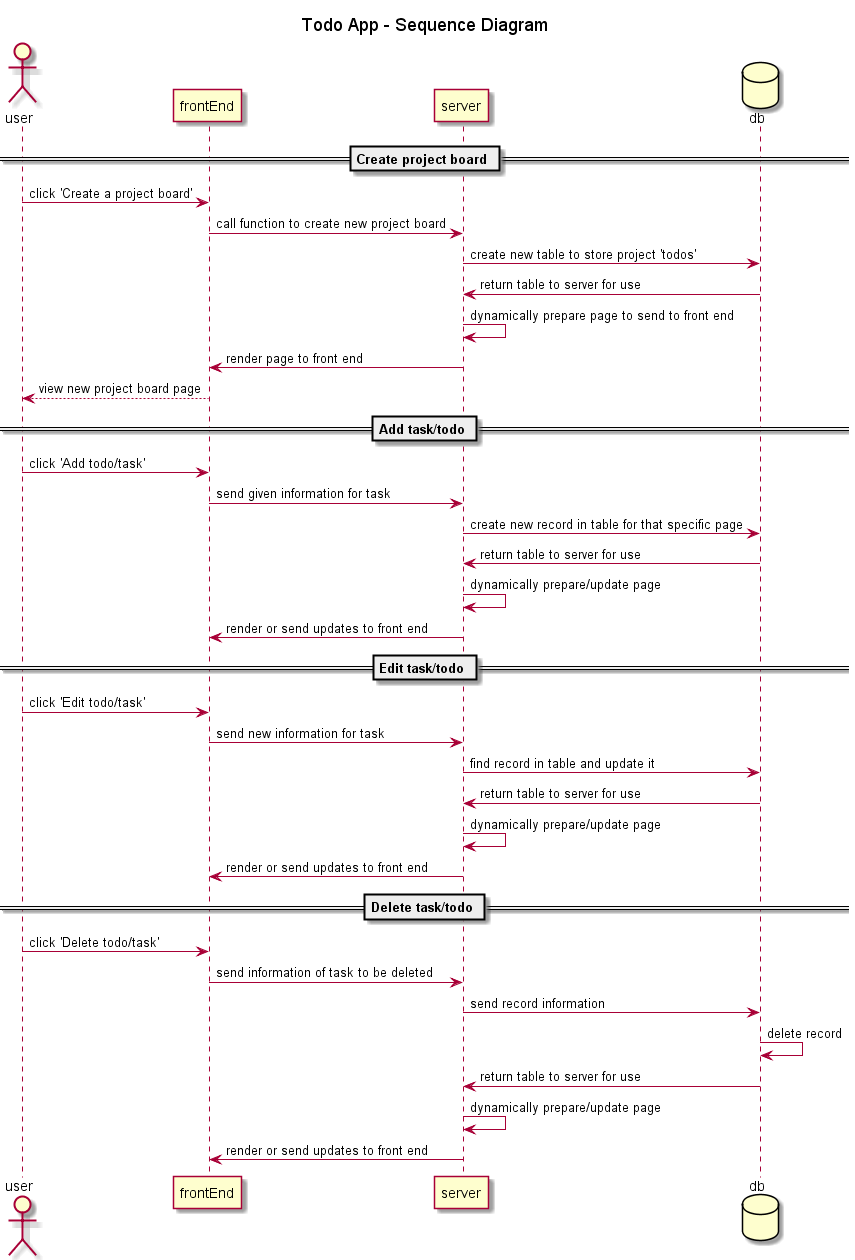

The diagram above was rendered by PlantUML. Its source (embedded in the PNG):
@startuml

' For use with PlantUML 

title Todo App - Sequence Diagram

actor user
participant frontEnd
participant server
database db

== Create project board ==

user -> frontEnd : click 'Create a project board'
frontEnd -> server : call function to create new project board
server -> db : create new table to store project 'todos'
db -> server : return table to server for use
server -> server : dynamically prepare page to send to front end
server -> frontEnd : render page to front end
frontEnd --> user : view new project board page

== Add task/todo ==

user -> frontEnd : click 'Add todo/task'
frontEnd -> server : send given information for task
server -> db : create new record in table for that specific page
db -> server : return table to server for use
server -> server : dynamically prepare/update page
server -> frontEnd : render or send updates to front end

== Edit task/todo ==

user -> frontEnd : click 'Edit todo/task'
frontEnd -> server : send new information for task
server -> db : find record in table and update it
db -> server : return table to server for use
server -> server : dynamically prepare/update page
server -> frontEnd : render or send updates to front end

== Delete task/todo ==
user -> frontEnd : click 'Delete todo/task'
frontEnd -> server : send information of task to be deleted
server -> db : send record information
db -> db : delete record
db -> server : return table to server for use
server -> server : dynamically prepare/update page
server -> frontEnd: render or send updates to front end

@enduml